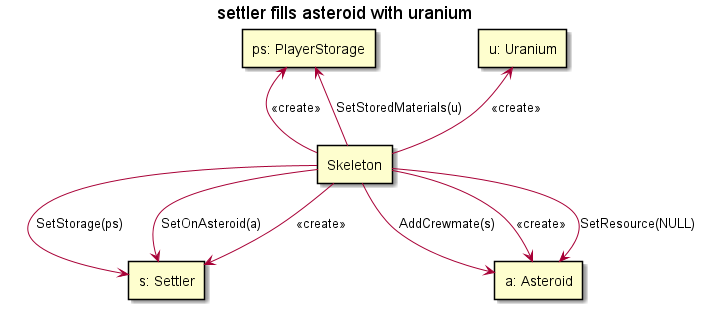

The diagram above was rendered by PlantUML. Its source (embedded in the PNG):
@startuml

title "settler fills asteroid with uranium"

rectangle "s: Settler" as settler
rectangle "a: Asteroid" as onAsteroid
rectangle "u: Uranium" as uranium
rectangle "Skeleton" as skeleton
rectangle "ps: PlayerStorage" as storage

skeleton->settler : <<create>>
skeleton-->onAsteroid: <<create>>
skeleton-up->uranium: <<create>>
skeleton-up->storage: <<create>>

skeleton-down->onAsteroid: SetResource(NULL)
skeleton->onAsteroid: AddCrewmate(s)
skeleton->settler: SetStorage(ps)
skeleton-up->settler: SetOnAsteroid(a)
skeleton->storage: SetStoredMaterials(u)

@enduml